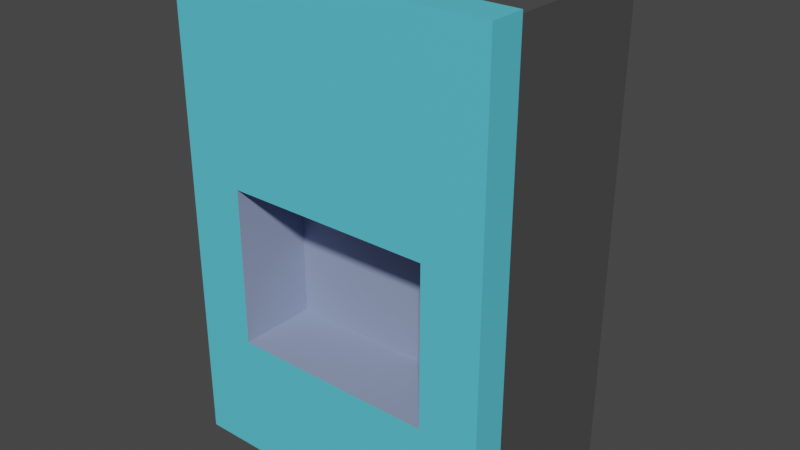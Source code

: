 # Source: water_machine.blend  (saved by Blender 2.93.21; exported with 4.5.12 LTS)
import bpy
from mathutils import Matrix  # noqa: F401  (used for matrix-valued properties, if any)

bpy.ops.wm.read_factory_settings(use_empty=True)
scene = bpy.context.scene
scene.name = 'Scene'

# ---- collections
col_collection = bpy.data.collections.new('Collection'); scene.collection.children.link(col_collection)

# ---- materials (node trees are filled in below, after node groups)
mat_front = bpy.data.materials.new('Front')
mat_front.use_transparent_shadow = False
mat_base = bpy.data.materials.new('Base')
mat_base.use_transparent_shadow = False
mat_inside = bpy.data.materials.new('Inside')
mat_inside.use_transparent_shadow = False

# ---- material node trees
mat_front.use_nodes = True; mat_front.node_tree.nodes.clear()
_N = mat_front.node_tree.nodes; _L = mat_front.node_tree.links
n0 = _N.new('ShaderNodeBsdfPrincipled'); n0.name = 'Principled BSDF'; n0.location = (10, 300)
n0.distribution = 'GGX'
n0.subsurface_method = 'BURLEY'
n0.inputs[0].default_value = (0.1065, 0.627, 0.8, 1.0)
n0.inputs[3].default_value = 1.45
n0.inputs[27].default_value = (0.0, 0.0, 0.0, 1.0)
n0.inputs[28].default_value = 1.0
n1 = _N.new('ShaderNodeOutputMaterial'); n1.name = 'Material Output'; n1.location = (300, 300)
_L.new(n0.outputs[0], n1.inputs[0])
n1.is_active_output = True
mat_base.use_nodes = True; mat_base.node_tree.nodes.clear()
_N = mat_base.node_tree.nodes; _L = mat_base.node_tree.links
n0 = _N.new('ShaderNodeBsdfPrincipled'); n0.name = 'Principled BSDF'; n0.location = (10, 300)
n0.distribution = 'GGX'
n0.subsurface_method = 'BURLEY'
n0.inputs[0].default_value = (0.07324, 0.07324, 0.07324, 1.0)
n0.inputs[3].default_value = 1.45
n0.inputs[27].default_value = (0.0, 0.0, 0.0, 1.0)
n0.inputs[28].default_value = 1.0
n1 = _N.new('ShaderNodeOutputMaterial'); n1.name = 'Material Output'; n1.location = (300, 300)
_L.new(n0.outputs[0], n1.inputs[0])
n1.is_active_output = True
mat_inside.use_nodes = True; mat_inside.node_tree.nodes.clear()
_N = mat_inside.node_tree.nodes; _L = mat_inside.node_tree.links
n0 = _N.new('ShaderNodeBsdfPrincipled'); n0.name = 'Principled BSDF'; n0.location = (10, 300)
n0.distribution = 'GGX'
n0.subsurface_method = 'BURLEY'
n0.inputs[0].default_value = (0.2797, 0.3372, 0.5071, 1.0)
n0.inputs[3].default_value = 1.45
n0.inputs[27].default_value = (0.0, 0.0, 0.0, 1.0)
n0.inputs[28].default_value = 1.0
n1 = _N.new('ShaderNodeOutputMaterial'); n1.name = 'Material Output'; n1.location = (300, 300)
_L.new(n0.outputs[0], n1.inputs[0])
n1.is_active_output = True

# ---- world
world_world = bpy.data.worlds.new('World'); scene.world = world_world
world_world.use_nodes = True; world_world.node_tree.nodes.clear()
_N = world_world.node_tree.nodes; _L = world_world.node_tree.links
n0 = _N.new('ShaderNodeOutputWorld'); n0.name = 'World Output'; n0.location = (300, 300)
n1 = _N.new('ShaderNodeBackground'); n1.name = 'Background'; n1.location = (10, 300)
n1.inputs[0].default_value = (0.05088, 0.05088, 0.05088, 1.0)
_L.new(n1.outputs[0], n0.inputs[0])
n0.is_active_output = True
world_world.color = (0.05088, 0.05088, 0.05088)
world_world.use_sun_shadow = False
world_world.sun_shadow_jitter_overblur = 0.0

# ---- meshes
me_cube_001 = bpy.data.meshes.new('Cube.001')
me_cube_001.from_pydata([(-2.0, -1.0, 0.0), (-2.0, -1.0, 6.0), (-2.0, 1.0, 0.0), (-2.0, 1.0, 6.0), (2.0, -1.0, 0.0), (2.0, -1.0, 6.0), (2.0, 1.0, 0.0), (2.0, 1.0, 6.0), (-2.04, -1.051, -0.06), (-2.04, -1.051, 6.06), (2.04, -1.051, 6.06), (2.04, -1.051, -0.06), (-2.04, -1.498, -0.06), (-2.04, -1.498, 6.06), (2.04, -1.498, 6.06), (2.04, -1.498, -0.06), (-1.3, -0.5, 1.5), (-1.3, -0.5, 3.5), (1.3, -0.5, 1.5), (1.3, -0.5, 3.5), (1.3, -1.498, 3.5), (1.3, -1.498, 1.5), (-1.3, -1.498, 1.5), (-1.3, -1.498, 3.5)], [], [(0, 1, 3, 2), (2, 3, 7, 6), (6, 7, 5, 4), (5, 1, 9, 10), (2, 6, 4, 0), (7, 3, 1, 5), (8, 11, 15, 12), (4, 5, 10, 11), (1, 0, 8, 9), (0, 4, 11, 8), (21, 15, 14, 13, 12, 22, 23, 20), (22, 12, 15, 21), (9, 8, 12, 13), (10, 9, 13, 14), (11, 10, 14, 15), (16, 17, 23, 22), (16, 18, 19, 17), (19, 18, 21, 20), (21, 18, 16, 22), (17, 19, 20, 23)])
me_cube_001.polygons.foreach_set('material_index', [1, 1, 1, 0, 1, 1, 0, 0, 0, 0, 0, 0, 0, 0, 0, 2, 2, 2, 2, 2])
_uv = me_cube_001.uv_layers.new(name='UVMap')
_uv.uv.foreach_set('vector', [0.375, 0.0, 0.625, 0.0, 0.625, 0.25, 0.375, 0.25, 0.375, 0.25, 0.625, 0.25, 0.625, 0.5, 0.375, 0.5, 0.375, 0.5, 0.625, 0.5, 0.625, 0.75, 0.375, 0.75, 0.625, 0.75, 0.875, 0.75, 0.875, 0.75, 0.625, 0.75, 0.125, 0.5, 0.375, 0.5, 0.375, 0.75, 0.125, 0.75, 0.625, 0.5, 0.875, 0.5, 0.875, 0.75, 0.625, 0.75, 0.125, 0.75, 0.375, 0.75, 0.375, 0.75, 0.125, 0.75, 0.375, 0.75, 0.625, 0.75, 0.625, 0.75, 0.375, 0.75, 0.625, 0.0, 0.375, 0.0, 0.375, 0.0, 0.625, 0.0, 0.125, 0.75, 0.375, 0.75, 0.375, 0.75, 0.125, 0.75, 0.4387, 0.7953, 0.375, 0.75, 0.625, 0.75, 0.625, 1.0, 0.375, 1.0, 0.4387, 0.9547, 0.5204, 0.9547, 0.5204, 0.7953, 0.4387, 0.9547, 0.375, 1.0, 0.375, 0.75, 0.4387, 0.7953, 0.625, 0.0, 0.375, 0.0, 0.375, 0.0, 0.625, 0.0, 0.625, 0.75, 0.875, 0.75, 0.875, 0.75, 0.625, 0.75, 0.375, 0.75, 0.625, 0.75, 0.625, 0.75, 0.375, 0.75, 0.375, 0.25, 0.625, 0.25, 0.625, 0.1253, 0.375, 0.1253, 0.375, 0.25, 0.375, 0.5, 0.625, 0.5, 0.625, 0.25, 0.625, 0.5, 0.375, 0.5, 0.375, 0.6247, 0.625, 0.6247, 0.375, 0.6247, 0.375, 0.5, 0.125, 0.5, 0.125, 0.6247, 0.875, 0.5, 0.625, 0.5, 0.625, 0.6247, 0.875, 0.6247])
me_cube_001.materials.append(mat_front)
me_cube_001.materials.append(mat_base)
me_cube_001.materials.append(mat_inside)
me_cube_001.use_remesh_fix_poles = True
me_cube_001.use_remesh_preserve_attributes = False
me_cube_001.update()

# ---- objects
ob_cube = bpy.data.objects.new('Cube', me_cube_001)

# ---- transforms, parenting, visibility, modifiers, constraints
ob_cube.location = (0.0, 0.0, 0.0)

# ---- collection membership
col_collection.objects.link(ob_cube)

# ---- scene / render settings (as saved in the file)
scene.frame_start = 1; scene.frame_end = 250; scene.frame_set(1)
scene.render.engine = 'BLENDER_EEVEE_NEXT'
scene.cycles.use_denoising = False
scene.cycles.samples = 128
scene.cycles.sampling_pattern = 'TABULATED_SOBOL'
scene.cycles.use_adaptive_sampling = False
scene.cycles.use_light_tree = False
scene.view_settings.view_transform = 'Filmic'
bpy.context.view_layer.update()

# ---- added for rendering (the .blend has no active camera and no usable light): camera, sun
cam_auto = bpy.data.cameras.new('AutoCamera')
cam_auto.lens = 50.0
cam_auto.sensor_width = 36.0
cam_auto.clip_end = 1000.0
ob_auto_camera = bpy.data.objects.new('AutoCamera', cam_auto)
scene.collection.objects.link(ob_auto_camera)
ob_auto_camera.location = (7.18702, -8.87331, 8.74961)
ob_auto_camera.rotation_euler = (1.09748, -7.21219e-08, 0.694738)
scene.camera = ob_auto_camera
light_auto_sun = bpy.data.lights.new('AutoSun', 'SUN')
light_auto_sun.energy = 3.0
light_auto_sun.angle = 0.0523599
ob_auto_sun = bpy.data.objects.new('AutoSun', light_auto_sun)
scene.collection.objects.link(ob_auto_sun)
ob_auto_sun.rotation_euler = (0.872665, 0.174533, 0.523599)
bpy.context.view_layer.update()

